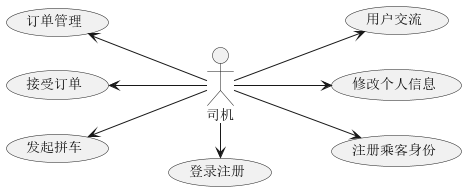

The diagram above was rendered by PlantUML. Its source (embedded in the PNG):
@startuml
'https://plantuml.com/use-case-diagram

left to right direction

'(拼车)<|-- (发起拼车)
'(拼车)<|--(接受订单)
'
'
'(订单) <|-- (取消订单)
'(订单) <|-- (发送信息)
'(订单) <|-- (投诉)
'
'(聊天) <|-- (查看信息)
'(聊天) <|-- (选择聊天室)
'(聊天) <|-- (发送信息)
'
'(我的)<|-- (修改个人信息)
'(我的)<|-- (选择为这个帐号注册乘客身份)


':司机: --> (拼车)
':司机: --> (订单)
':司机: --> (聊天)
':司机: --> (我的)

:司机: -up-> (发起拼车)
:司机: -up-> (接受订单)

':司机: -up-> (取消订单)
':司机: -up-> (发送信息)
':司机: --> (投诉)

:司机: -up-> (订单管理)

:司机: -right-> (登录注册)

':司机: --> (查看信息)
':司机: --> (选择聊天室)
':司机: --> (发送信息)
:司机: --> (用户交流)

:司机: --> (修改个人信息)
:司机: --> (注册乘客身份)

@enduml